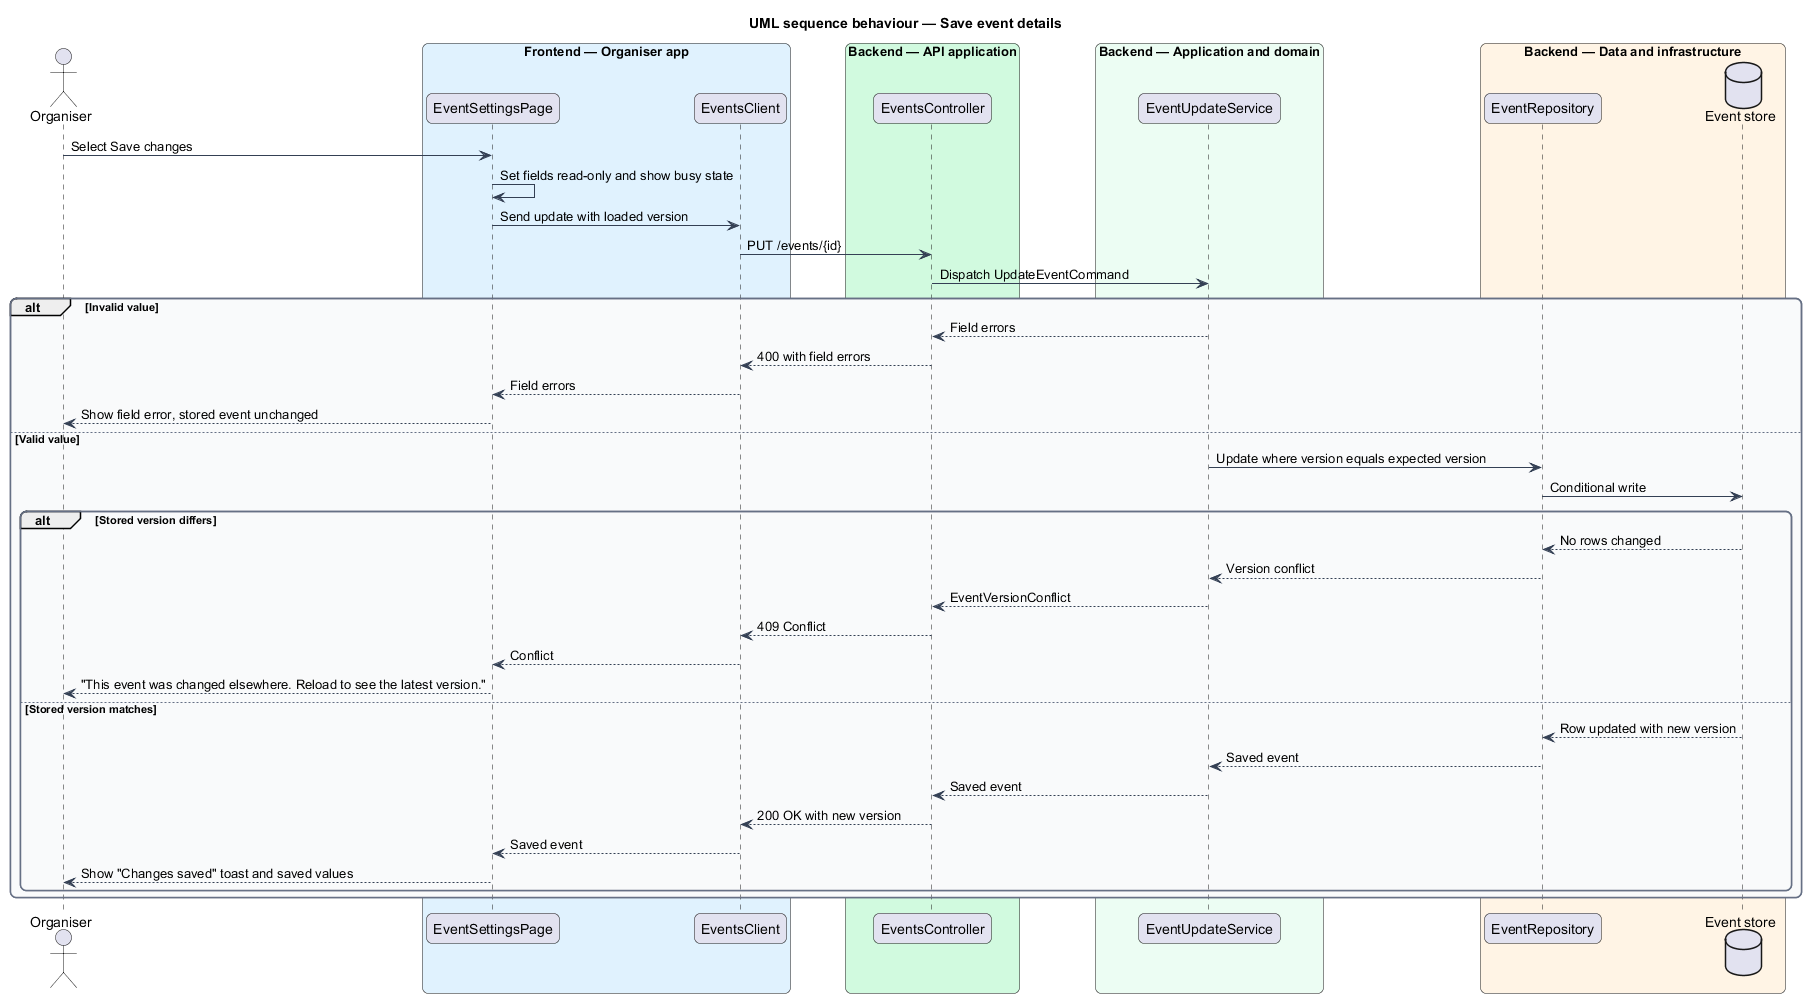

The diagram above was rendered by PlantUML. Its source (embedded in the PNG):
@startuml
title UML sequence behaviour — Save event details
skinparam backgroundColor #FFFFFF
skinparam shadowing false
skinparam roundcorner 12
skinparam defaultFontName Arial
skinparam ArrowColor #344054
skinparam rectangle {
  BorderColor #344054
  FontColor #101828
}
skinparam package {
  BorderColor #667085
  FontColor #101828
  BackgroundColor #F9FAFB
}
actor "Organiser" as actor
box "Frontend — Organiser app" #E0F2FE
  participant "EventSettingsPage" as page
  participant "EventsClient" as client
end box
box "Backend — API application" #D1FADF
  participant "EventsController" as controller
end box
box "Backend — Application and domain" #ECFDF3
  participant "EventUpdateService" as service
end box
box "Backend — Data and infrastructure" #FFF4E5
  participant "EventRepository" as repo
  database "Event store" as db
end box

actor -> page : Select Save changes
page -> page : Set fields read-only and show busy state
page -> client : Send update with loaded version
client -> controller : PUT /events/{id}
controller -> service : Dispatch UpdateEventCommand
alt Invalid value
  service --> controller : Field errors
  controller --> client : 400 with field errors
  client --> page : Field errors
  page --> actor : Show field error, stored event unchanged
else Valid value
  service -> repo : Update where version equals expected version
  repo -> db : Conditional write
  alt Stored version differs
    db --> repo : No rows changed
    repo --> service : Version conflict
    service --> controller : EventVersionConflict
    controller --> client : 409 Conflict
    client --> page : Conflict
    page --> actor : "This event was changed elsewhere. Reload to see the latest version."
  else Stored version matches
    db --> repo : Row updated with new version
    repo --> service : Saved event
    service --> controller : Saved event
    controller --> client : 200 OK with new version
    client --> page : Saved event
    page --> actor : Show "Changes saved" toast and saved values
  end
end
@enduml